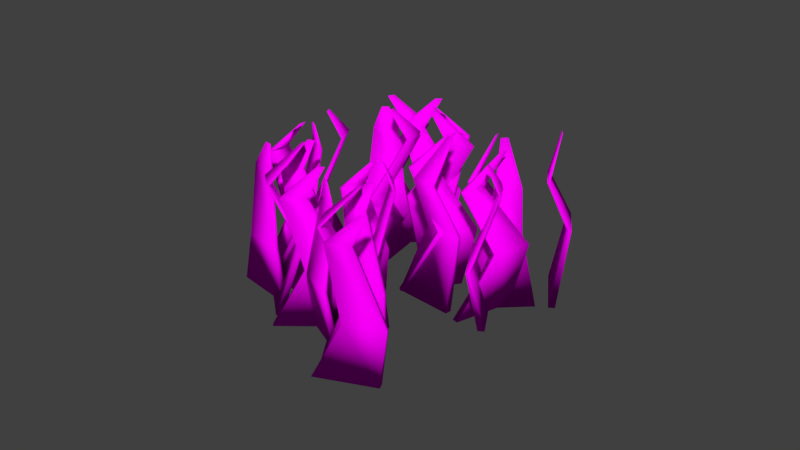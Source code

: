 # Source: Grass.blend  (saved by Blender 2.79.0; exported with 4.5.12 LTS)
import bpy
from mathutils import Matrix  # noqa: F401  (used for matrix-valued properties, if any)

bpy.ops.wm.read_factory_settings(use_empty=True)
scene = bpy.context.scene
scene.name = 'Scene'

# ---- collections
col_collection_1 = bpy.data.collections.new('Collection 1'); scene.collection.children.link(col_collection_1)

# ---- images (referenced by path relative to the original .blend; pixels are not part of the script)
import os
ASSET_DIR = os.environ.get("B2B_ASSET_DIR", "")  # directory of the original .blend (textures are referenced by path, not embedded)
HERE = os.path.dirname(os.path.abspath(__file__))  # packed textures are extracted next to this script under _unpacked/

def load_image(name, relpath, width, height, colorspace="sRGB"):
    """Load a texture the original file referenced (path relative to the .blend, or extracted next to this script)."""
    p = next((c for c in (os.path.join(HERE, relpath), os.path.join(ASSET_DIR, relpath)) if relpath and os.path.exists(c)), "")
    if p:
        img = bpy.data.images.load(p, check_existing=True)
        img.name = name
    else:  # same state as the original file: an image datablock whose file is absent (Cycles renders it pink)
        img = bpy.data.images.new(name, width, height)
        img.source = "FILE"
        img.filepath = "//" + (relpath or name)
    img.colorspace_settings.name = colorspace
    return img
img_grass_png = load_image('grass.png', 'grass.png', 1024, 1024, 'sRGB')

# ---- materials (node trees are filled in below, after node groups)
mat_material = bpy.data.materials.new('Material')
mat_material.alpha_threshold = 0.0
mat_material.roughness = 0.5
mat_material.line_color = (0.0, 0.0, 0.0, 1.0)

# ---- material node trees
mat_material.use_nodes = True; mat_material.node_tree.nodes.clear()
_N = mat_material.node_tree.nodes; _L = mat_material.node_tree.links
n0 = _N.new('ShaderNodeOutputMaterial'); n0.name = 'Material Output'; n0.location = (300, 300)
n1 = _N.new('ShaderNodeBsdfDiffuse'); n1.name = 'Diffuse BSDF'; n1.location = (10, 300)
n2 = _N.new('ShaderNodeTexImage'); n2.name = 'Image Texture'; n2.location = (-196, 223)
n2.width = 140
n2.image = img_grass_png
_L.new(n1.outputs[0], n0.inputs[0])
_L.new(n2.outputs[0], n1.inputs[0])
n0.is_active_output = True

# ---- world
world_world = bpy.data.worlds.new('World'); scene.world = world_world
world_world.color = (0.05088, 0.05088, 0.05088)
world_world.use_sun_shadow = False
world_world.sun_shadow_jitter_overblur = 0.0
world_world.cycles.sampling_method = 'MANUAL'

# ---- meshes
me_cube_015 = bpy.data.meshes.new('Cube.015')
me_cube_015.from_pydata([(-0.03208, -0.301, -1.0), (-0.005419, -0.2112, 2.478), (-0.03208, 0.301, -1.0), (-0.005419, -0.1427, 2.478), (0.03208, -0.301, -1.0), (0.001877, -0.2112, 2.478), (0.03208, 0.301, -1.0), (0.001877, -0.1427, 2.478), (0.08534, -0.0477, 1.728), (0.08534, 0.194, 1.728), (0.1111, 0.194, 1.728), (0.1111, -0.0477, 1.728), (-0.1458, -0.0217, 0.4293), (-0.1052, -0.0217, 0.4293), (-0.1052, -0.4029, 0.4293), (-0.1458, -0.4029, 0.4293), (-0.6361, 1.536, -1.0), (-0.6444, 1.11, 2.478), (-0.1742, 1.15, -1.0), (-0.5919, 1.066, 2.478), (-0.6773, 1.487, -1.0), (-0.6491, 1.105, 2.478), (-0.2153, 1.101, -1.0), (-0.5965, 1.061, 2.478), (-0.4922, 1.427, 1.728), (-0.3068, 1.272, 1.728), (-0.3233, 1.253, 1.728), (-0.5087, 1.408, 1.728), (-0.421, 1.027, 0.4293), (-0.447, 0.9958, 0.4293), (-0.7395, 1.24, 0.4293), (-0.7135, 1.271, 0.4293), (-0.7527, 0.9744, -1.0), (-0.6592, 0.9801, 2.478), (-0.1871, 1.181, -1.0), (-0.5948, 1.004, 2.478), (-0.7307, 0.9141, -1.0), (-0.6567, 0.9733, 2.478), (-0.1651, 1.12, -1.0), (-0.5923, 0.9967, 2.478), (-0.4745, 0.9509, 1.728), (-0.2475, 1.034, 1.728), (-0.2386, 1.009, 1.728), (-0.4657, 0.9267, 1.728), (-0.5292, 1.177, 0.4293), (-0.5153, 1.139, 0.4293), (-0.8734, 1.008, 0.4293), (-0.8873, 1.046, 0.4293), (-1.21, 1.297, -1.0), (-1.124, 1.334, 2.478), (-0.7459, 1.681, -1.0), (-1.071, 1.377, 2.478), (-1.169, 1.248, -1.0), (-1.119, 1.328, 2.478), (-0.7051, 1.631, -1.0), (-1.066, 1.372, 2.478), (-0.9399, 1.368, 1.728), (-0.7536, 1.522, 1.728), (-0.7372, 1.502, 1.728), (-0.9235, 1.348, 1.728), (-1.067, 1.563, 0.4293), (-1.041, 1.531, 0.4293), (-1.335, 1.288, 0.4293), (-1.361, 1.32, 0.4293), (-1.642, 0.737, -1.0), (-1.613, 0.8262, 2.478), (-1.63, 1.339, -1.0), (-1.612, 0.8947, 2.478), (-1.577, 0.7357, -1.0), (-1.606, 0.8261, 2.478), (-1.566, 1.338, -1.0), (-1.604, 0.8945, 2.478), (-1.519, 0.9879, 1.728), (-1.514, 1.23, 1.728), (-1.489, 1.229, 1.728), (-1.493, 0.9874, 1.728), (-1.75, 1.018, 0.4293), (-1.709, 1.018, 0.4293), (-1.717, 0.6366, 0.4293), (-1.757, 0.6373, 0.4293), (-1.099, 0.8733, -1.0), (-1.042, 0.948, 2.478), (-0.8864, 1.437, -1.0), (-1.018, 1.012, 2.478), (-1.039, 0.8507, -1.0), (-1.035, 0.9454, 2.478), (-0.8264, 1.414, -1.0), (-1.011, 1.009, 2.478), (-0.8996, 1.069, 1.728), (-0.8143, 1.295, 1.728), (-0.7902, 1.286, 1.728), (-0.8755, 1.06, 1.728), (-1.107, 1.175, 0.4293), (-1.069, 1.16, 0.4293), (-1.203, 0.8038, 0.4293), (-1.241, 0.8181, 0.4293), (-1.449, 1.328, -1.0), (-1.131, 1.044, 2.478), (-0.8549, 1.427, -1.0), (-1.064, 1.055, 2.478), (-1.438, 1.265, -1.0), (-1.13, 1.037, 2.478), (-0.8444, 1.363, -1.0), (-1.062, 1.048, 2.478), (-1.272, 1.366, 1.728), (-1.034, 1.406, 1.728), (-1.03, 1.38, 1.728), (-1.268, 1.341, 1.728), (-0.9224, 1.159, 0.4293), (-0.9158, 1.119, 0.4293), (-1.292, 1.057, 0.4293), (-1.298, 1.097, 0.4293), (-1.297, -1.05, -1.0), (-0.982, -0.7632, 2.478), (-1.334, -0.4488, -1.0), (-0.9862, -0.6949, 2.478), (-1.233, -1.046, -1.0), (-0.9747, -0.7627, 2.478), (-1.27, -0.4449, -1.0), (-0.9789, -0.6944, 2.478), (-1.317, -0.8704, 1.728), (-1.332, -0.6291, 1.728), (-1.306, -0.6276, 1.728), (-1.291, -0.8688, 1.728), (-1.075, -0.5436, 0.4293), (-1.034, -0.5411, 0.4293), (-1.011, -0.9216, 0.4293), (-1.052, -0.9241, 0.4293), (-0.8089, -0.7486, -1.0), (-0.8773, -0.6846, 2.478), (-1.347, -0.4791, -1.0), (-0.9385, -0.6539, 2.478), (-0.7802, -0.6913, -1.0), (-0.874, -0.6781, 2.478), (-1.318, -0.4218, -1.0), (-0.9352, -0.6474, 2.478), (-0.9828, -0.5302, 1.728), (-1.199, -0.4221, 1.728), (-1.187, -0.399, 1.728), (-0.9713, -0.5072, 1.728), (-1.11, -0.7253, 0.4293), (-1.091, -0.689, 0.4293), (-0.7506, -0.8596, 0.4293), (-0.7687, -0.8959, 0.4293), (-0.7294, -1.303, -1.0), (-0.8153, -1.265, 2.478), (-1.327, -1.229, -1.0), (-0.8832, -1.257, 2.478), (-0.7215, -1.239, -1.0), (-0.8144, -1.258, 2.478), (-1.319, -1.165, -1.0), (-0.8823, -1.249, 2.478), (-0.9664, -1.155, 1.728), (-1.206, -1.125, 1.728), (-1.203, -1.1, 1.728), (-0.9632, -1.129, 1.728), (-1.021, -1.381, 0.4293), (-1.016, -1.341, 0.4293), (-0.6373, -1.388, 0.4293), (-0.6423, -1.428, 0.4293), (-1.236, -0.8061, -0.9805), (-1.264, -0.7165, 2.498), (-1.569, -0.3049, -0.9805), (-1.301, -0.6596, 2.498), (-1.183, -0.7705, -0.9805), (-1.257, -0.7125, 2.498), (-1.516, -0.2694, -0.9805), (-1.295, -0.6555, 2.498), (-1.279, -0.5302, 1.747), (-1.412, -0.329, 1.747), (-1.391, -0.3147, 1.747), (-1.257, -0.5159, 1.747), (-1.485, -0.6366, 0.4488), (-1.452, -0.6141, 0.4488), (-1.24, -0.9314, 0.4488), (-1.274, -0.9539, 0.4488), (-0.8737, -0.3939, -1.0), (-0.8697, -0.3003, 2.478), (-1.02, 0.1899, -1.0), (-0.8864, -0.2339, 2.478), (-0.8114, -0.3783, -1.0), (-0.8626, -0.2985, 2.478), (-0.9581, 0.2056, -1.0), (-0.8793, -0.2321, 2.478), (-0.8215, -0.1196, 1.728), (-0.8804, 0.1147, 1.728), (-0.8554, 0.121, 1.728), (-0.7965, -0.1134, 1.728), (-1.052, -0.1507, 0.4293), (-1.013, -0.1408, 0.4293), (-0.9198, -0.5105, 0.4293), (-0.9592, -0.5204, 0.4293), (-1.42, -0.2199, -1.0), (-0.9976, -0.2722, 2.478), (-0.9887, 0.1997, -1.0), (-0.9485, -0.2245, 2.478), (-1.376, -0.2659, -1.0), (-0.9925, -0.2774, 2.478), (-0.9439, 0.1537, -1.0), (-0.9434, -0.2297, 2.478), (-1.297, -0.08799, 1.728), (-1.124, 0.08043, 1.728), (-1.106, 0.06196, 1.728), (-1.279, -0.1065, 1.728), (-0.8917, -0.05853, 0.4293), (-0.8634, -0.08766, 0.4293), (-1.137, -0.3533, 0.4293), (-1.165, -0.3242, 0.4293), (-0.4998, 1.329, -1.0), (-0.5928, 1.34, 2.478), (-1.093, 1.228, -1.0), (-0.6603, 1.329, 2.478), (-0.5106, 1.392, -1.0), (-0.5941, 1.348, 2.478), (-1.104, 1.292, -1.0), (-0.6615, 1.336, 2.478), (-0.7692, 1.403, 1.728), (-1.007, 1.362, 1.728), (-1.012, 1.388, 1.728), (-0.7735, 1.428, 1.728), (-0.7561, 1.17, 0.4293), (-0.7629, 1.21, 0.4293), (-0.3872, 1.274, 0.4293), (-0.3804, 1.234, 0.4293), (-0.3474, -0.05301, -1.0), (-0.3666, 0.3726, 2.478), (-0.8333, 0.3024, -1.0), (-0.4219, 0.413, 2.478), (-0.3095, -0.001225, -1.0), (-0.3623, 0.3785, 2.478), (-0.7954, 0.3541, -1.0), (-0.4176, 0.4189, 2.478), (-0.498, 0.04622, 1.728), (-0.6931, 0.1889, 1.728), (-0.6778, 0.2097, 1.728), (-0.4828, 0.06701, 1.728), (-0.595, 0.4412, 0.4293), (-0.571, 0.474, 0.4293), (-0.2633, 0.249, 0.4293), (-0.2873, 0.2162, 0.4293), (-0.2673, 0.5151, -1.0), (-0.3603, 0.5033, 2.478), (-0.8184, 0.2728, -1.0), (-0.4229, 0.4758, 2.478), (-0.2932, 0.5738, -1.0), (-0.3632, 0.51, 2.478), (-0.8442, 0.3315, -1.0), (-0.4259, 0.4825, 2.478), (-0.5465, 0.5206, 1.728), (-0.7677, 0.4233, 1.728), (-0.778, 0.4469, 1.728), (-0.5568, 0.5442, 1.728), (-0.4772, 0.2985, 0.4293), (-0.4936, 0.3357, 0.4293), (-0.1447, 0.4892, 0.4293), (-0.1283, 0.452, 0.4293), (0.2098, 0.2227, -1.0), (0.1261, 0.1806, 2.478), (-0.2285, -0.19, -1.0), (0.07629, 0.1336, 2.478), (0.1658, 0.2694, -1.0), (0.1211, 0.1859, 2.478), (-0.2725, -0.1433, -1.0), (0.07129, 0.1389, 2.478), (-0.05511, 0.1346, 1.728), (-0.231, -0.0311, 1.728), (-0.2487, -0.01235, 1.728), (-0.07277, 0.1533, 1.728), (0.08443, -0.05155, 0.4293), (0.05658, -0.02198, 0.4293), (0.3341, 0.2393, 0.4293), (0.3619, 0.2098, 0.4293), (0.6043, 0.8094, -1.0), (0.5817, 0.7185, 2.478), (0.6315, 0.2081, -1.0), (0.5848, 0.6501, 2.478), (0.5402, 0.8065, -1.0), (0.5745, 0.7182, 2.478), (0.5674, 0.2052, -1.0), (0.5775, 0.6498, 2.478), (0.4984, 0.5511, 1.728), (0.5093, 0.3097, 1.728), (0.4836, 0.3085, 1.728), (0.4727, 0.5499, 1.728), (0.7305, 0.5355, 0.4293), (0.69, 0.5337, 0.4293), (0.6728, 0.9145, 0.4293), (0.7134, 0.9163, 0.4293), (0.07155, 0.6383, -1.0), (0.01986, 0.5602, 2.478), (-0.104, 0.06251, -1.0), (-0.0001094, 0.4947, 2.478), (0.01018, 0.657, -1.0), (0.01288, 0.5623, 2.478), (-0.1654, 0.08123, -1.0), (-0.007088, 0.4968, 2.478), (-0.1146, 0.4303, 1.728), (-0.1851, 0.1991, 1.728), (-0.2098, 0.2067, 1.728), (-0.1393, 0.4378, 1.728), (0.09888, 0.338, 0.4293), (0.06003, 0.3498, 0.4293), (0.1712, 0.7144, 0.4293), (0.2101, 0.7026, 0.4293), (0.4501, 0.2072, -1.0), (0.1149, 0.4701, 2.478), (-0.1362, 0.07053, -1.0), (0.04821, 0.4546, 2.478), (0.4355, 0.2697, -1.0), (0.1132, 0.4772, 2.478), (-0.1507, 0.133, -1.0), (0.04655, 0.4617, 2.478), (0.2766, 0.1577, 1.728), (0.04129, 0.1029, 1.728), (0.03544, 0.1279, 1.728), (0.2708, 0.1828, 1.728), (-0.08603, 0.3417, 0.4293), (-0.09525, 0.3813, 0.4293), (0.276, 0.4678, 0.4293), (0.2852, 0.4283, 0.4293), (-1.869, -0.3401, -1.0), (-1.642, 0.02048, 2.478), (-2.065, 0.2289, -1.0), (-1.664, 0.08518, 2.478), (-1.808, -0.3192, -1.0), (-1.635, 0.02286, 2.478), (-2.005, 0.2498, -1.0), (-1.657, 0.08756, 2.478), (-1.936, -0.1727, 1.728), (-2.015, 0.05568, 1.728), (-1.99, 0.06409, 1.728), (-1.911, -0.1643, 1.728), (-1.79, 0.207, 0.4293), (-1.752, 0.2203, 0.4293), (-1.627, -0.14, 0.4293), (-1.666, -0.1532, 0.4293), (-1.479, 0.08097, -1.0), (-1.562, 0.1243, 2.478), (-2.07, 0.1961, -1.0), (-1.629, 0.1374, 2.478), (-1.467, 0.1439, -1.0), (-1.561, 0.1315, 2.478), (-2.058, 0.259, -1.0), (-1.628, 0.1445, 2.478), (-1.705, 0.2446, 1.728), (-1.942, 0.2908, 1.728), (-1.937, 0.3161, 1.728), (-1.7, 0.2699, 1.728), (-1.775, 0.02272, 0.4293), (-1.767, 0.06259, 0.4293), (-1.393, -0.01028, 0.4293), (-1.401, -0.05015, 0.4293), (-1.254, -0.4313, -1.0), (-1.346, -0.4182, 2.478), (-1.849, -0.5204, -1.0), (-1.414, -0.4283, 2.478), (-1.263, -0.3678, -1.0), (-1.348, -0.411, 2.478), (-1.859, -0.457, -1.0), (-1.415, -0.4211, 2.478), (-1.522, -0.3527, 1.728), (-1.761, -0.3884, 1.728), (-1.764, -0.363, 1.728), (-1.525, -0.3272, 1.728), (-1.513, -0.5851, 0.4293), (-1.519, -0.5449, 0.4293), (-1.142, -0.4885, 0.4293), (-1.136, -0.5287, 0.4293), (-1.878, -0.09951, -1.0), (-1.929, -0.02066, 2.478), (-2.334, 0.2937, -1.0), (-1.98, 0.02406, 2.478), (-1.836, -0.05093, -1.0), (-1.924, -0.01514, 2.478), (-2.292, 0.3423, -1.0), (-1.976, 0.02958, 2.478), (-1.993, 0.1549, 1.728), (-2.176, 0.3127, 1.728), (-2.159, 0.3322, 1.728), (-1.976, 0.1744, 1.728), (-2.164, -0.003186, 0.4293), (-2.137, 0.02757, 0.4293), (-1.849, -0.2214, 0.4293), (-1.875, -0.2522, 0.4293), (-1.637, 0.4053, -1.0), (-1.658, 0.4965, 2.478), (-1.935, 0.9283, -1.0), (-1.692, 0.556, 2.478), (-1.581, 0.4371, -1.0), (-1.652, 0.5001, 2.478), (-1.879, 0.9601, -1.0), (-1.685, 0.5596, 2.478), (-1.66, 0.6835, 1.728), (-1.78, 0.8935, 1.728), (-1.757, 0.9062, 1.728), (-1.638, 0.6962, 1.728), (-1.874, 0.5916, 0.4293), (-1.838, 0.6118, 0.4293), (-1.65, 0.2806, 0.4293), (-1.685, 0.2605, 0.4293), (-2.21, 0.4261, -1.0), (-1.789, 0.4893, 2.478), (-1.907, 0.9462, -1.0), (-1.754, 0.5484, 2.478), (-2.154, 0.3938, -1.0), (-1.782, 0.4856, 2.478), (-1.851, 0.9139, -1.0), (-1.748, 0.5448, 2.478), (-2.127, 0.5862, 1.728), (-2.005, 0.795, 1.728), (-1.983, 0.782, 1.728), (-2.105, 0.5733, 1.728), (-1.744, 0.7235, 0.4293), (-1.709, 0.703, 0.4293), (-1.901, 0.3738, 0.4293), (-1.936, 0.3942, 0.4293)], [], [(8, 1, 3, 9), (9, 3, 7, 10), (10, 7, 5, 11), (11, 5, 1, 8), (2, 6, 4, 0), (7, 3, 1, 5), (14, 11, 8, 15), (13, 10, 11, 14), (12, 9, 10, 13), (15, 8, 9, 12), (0, 15, 12, 2), (2, 12, 13, 6), (6, 13, 14, 4), (4, 14, 15, 0), (24, 17, 19, 25), (25, 19, 23, 26), (26, 23, 21, 27), (27, 21, 17, 24), (18, 22, 20, 16), (23, 19, 17, 21), (30, 27, 24, 31), (29, 26, 27, 30), (28, 25, 26, 29), (31, 24, 25, 28), (16, 31, 28, 18), (18, 28, 29, 22), (22, 29, 30, 20), (20, 30, 31, 16), (40, 33, 35, 41), (41, 35, 39, 42), (42, 39, 37, 43), (43, 37, 33, 40), (34, 38, 36, 32), (39, 35, 33, 37), (46, 43, 40, 47), (45, 42, 43, 46), (44, 41, 42, 45), (47, 40, 41, 44), (32, 47, 44, 34), (34, 44, 45, 38), (38, 45, 46, 36), (36, 46, 47, 32), (56, 49, 51, 57), (57, 51, 55, 58), (58, 55, 53, 59), (59, 53, 49, 56), (50, 54, 52, 48), (55, 51, 49, 53), (62, 59, 56, 63), (61, 58, 59, 62), (60, 57, 58, 61), (63, 56, 57, 60), (48, 63, 60, 50), (50, 60, 61, 54), (54, 61, 62, 52), (52, 62, 63, 48), (72, 65, 67, 73), (73, 67, 71, 74), (74, 71, 69, 75), (75, 69, 65, 72), (66, 70, 68, 64), (71, 67, 65, 69), (78, 75, 72, 79), (77, 74, 75, 78), (76, 73, 74, 77), (79, 72, 73, 76), (64, 79, 76, 66), (66, 76, 77, 70), (70, 77, 78, 68), (68, 78, 79, 64), (88, 81, 83, 89), (89, 83, 87, 90), (90, 87, 85, 91), (91, 85, 81, 88), (82, 86, 84, 80), (87, 83, 81, 85), (94, 91, 88, 95), (93, 90, 91, 94), (92, 89, 90, 93), (95, 88, 89, 92), (80, 95, 92, 82), (82, 92, 93, 86), (86, 93, 94, 84), (84, 94, 95, 80), (104, 97, 99, 105), (105, 99, 103, 106), (106, 103, 101, 107), (107, 101, 97, 104), (98, 102, 100, 96), (103, 99, 97, 101), (110, 107, 104, 111), (109, 106, 107, 110), (108, 105, 106, 109), (111, 104, 105, 108), (96, 111, 108, 98), (98, 108, 109, 102), (102, 109, 110, 100), (100, 110, 111, 96), (120, 113, 115, 121), (121, 115, 119, 122), (122, 119, 117, 123), (123, 117, 113, 120), (114, 118, 116, 112), (119, 115, 113, 117), (126, 123, 120, 127), (125, 122, 123, 126), (124, 121, 122, 125), (127, 120, 121, 124), (112, 127, 124, 114), (114, 124, 125, 118), (118, 125, 126, 116), (116, 126, 127, 112), (136, 129, 131, 137), (137, 131, 135, 138), (138, 135, 133, 139), (139, 133, 129, 136), (130, 134, 132, 128), (135, 131, 129, 133), (142, 139, 136, 143), (141, 138, 139, 142), (140, 137, 138, 141), (143, 136, 137, 140), (128, 143, 140, 130), (130, 140, 141, 134), (134, 141, 142, 132), (132, 142, 143, 128), (152, 145, 147, 153), (153, 147, 151, 154), (154, 151, 149, 155), (155, 149, 145, 152), (146, 150, 148, 144), (151, 147, 145, 149), (158, 155, 152, 159), (157, 154, 155, 158), (156, 153, 154, 157), (159, 152, 153, 156), (144, 159, 156, 146), (146, 156, 157, 150), (150, 157, 158, 148), (148, 158, 159, 144), (168, 161, 163, 169), (169, 163, 167, 170), (170, 167, 165, 171), (171, 165, 161, 168), (162, 166, 164, 160), (167, 163, 161, 165), (174, 171, 168, 175), (173, 170, 171, 174), (172, 169, 170, 173), (175, 168, 169, 172), (160, 175, 172, 162), (162, 172, 173, 166), (166, 173, 174, 164), (164, 174, 175, 160), (184, 177, 179, 185), (185, 179, 183, 186), (186, 183, 181, 187), (187, 181, 177, 184), (178, 182, 180, 176), (183, 179, 177, 181), (190, 187, 184, 191), (189, 186, 187, 190), (188, 185, 186, 189), (191, 184, 185, 188), (176, 191, 188, 178), (178, 188, 189, 182), (182, 189, 190, 180), (180, 190, 191, 176), (200, 193, 195, 201), (201, 195, 199, 202), (202, 199, 197, 203), (203, 197, 193, 200), (194, 198, 196, 192), (199, 195, 193, 197), (206, 203, 200, 207), (205, 202, 203, 206), (204, 201, 202, 205), (207, 200, 201, 204), (192, 207, 204, 194), (194, 204, 205, 198), (198, 205, 206, 196), (196, 206, 207, 192), (216, 209, 211, 217), (217, 211, 215, 218), (218, 215, 213, 219), (219, 213, 209, 216), (210, 214, 212, 208), (215, 211, 209, 213), (222, 219, 216, 223), (221, 218, 219, 222), (220, 217, 218, 221), (223, 216, 217, 220), (208, 223, 220, 210), (210, 220, 221, 214), (214, 221, 222, 212), (212, 222, 223, 208), (232, 225, 227, 233), (233, 227, 231, 234), (234, 231, 229, 235), (235, 229, 225, 232), (226, 230, 228, 224), (231, 227, 225, 229), (238, 235, 232, 239), (237, 234, 235, 238), (236, 233, 234, 237), (239, 232, 233, 236), (224, 239, 236, 226), (226, 236, 237, 230), (230, 237, 238, 228), (228, 238, 239, 224), (248, 241, 243, 249), (249, 243, 247, 250), (250, 247, 245, 251), (251, 245, 241, 248), (242, 246, 244, 240), (247, 243, 241, 245), (254, 251, 248, 255), (253, 250, 251, 254), (252, 249, 250, 253), (255, 248, 249, 252), (240, 255, 252, 242), (242, 252, 253, 246), (246, 253, 254, 244), (244, 254, 255, 240), (264, 257, 259, 265), (265, 259, 263, 266), (266, 263, 261, 267), (267, 261, 257, 264), (258, 262, 260, 256), (263, 259, 257, 261), (270, 267, 264, 271), (269, 266, 267, 270), (268, 265, 266, 269), (271, 264, 265, 268), (256, 271, 268, 258), (258, 268, 269, 262), (262, 269, 270, 260), (260, 270, 271, 256), (280, 273, 275, 281), (281, 275, 279, 282), (282, 279, 277, 283), (283, 277, 273, 280), (274, 278, 276, 272), (279, 275, 273, 277), (286, 283, 280, 287), (285, 282, 283, 286), (284, 281, 282, 285), (287, 280, 281, 284), (272, 287, 284, 274), (274, 284, 285, 278), (278, 285, 286, 276), (276, 286, 287, 272), (296, 289, 291, 297), (297, 291, 295, 298), (298, 295, 293, 299), (299, 293, 289, 296), (290, 294, 292, 288), (295, 291, 289, 293), (302, 299, 296, 303), (301, 298, 299, 302), (300, 297, 298, 301), (303, 296, 297, 300), (288, 303, 300, 290), (290, 300, 301, 294), (294, 301, 302, 292), (292, 302, 303, 288), (312, 305, 307, 313), (313, 307, 311, 314), (314, 311, 309, 315), (315, 309, 305, 312), (306, 310, 308, 304), (311, 307, 305, 309), (318, 315, 312, 319), (317, 314, 315, 318), (316, 313, 314, 317), (319, 312, 313, 316), (304, 319, 316, 306), (306, 316, 317, 310), (310, 317, 318, 308), (308, 318, 319, 304), (328, 321, 323, 329), (329, 323, 327, 330), (330, 327, 325, 331), (331, 325, 321, 328), (322, 326, 324, 320), (327, 323, 321, 325), (334, 331, 328, 335), (333, 330, 331, 334), (332, 329, 330, 333), (335, 328, 329, 332), (320, 335, 332, 322), (322, 332, 333, 326), (326, 333, 334, 324), (324, 334, 335, 320), (344, 337, 339, 345), (345, 339, 343, 346), (346, 343, 341, 347), (347, 341, 337, 344), (338, 342, 340, 336), (343, 339, 337, 341), (350, 347, 344, 351), (349, 346, 347, 350), (348, 345, 346, 349), (351, 344, 345, 348), (336, 351, 348, 338), (338, 348, 349, 342), (342, 349, 350, 340), (340, 350, 351, 336), (360, 353, 355, 361), (361, 355, 359, 362), (362, 359, 357, 363), (363, 357, 353, 360), (354, 358, 356, 352), (359, 355, 353, 357), (366, 363, 360, 367), (365, 362, 363, 366), (364, 361, 362, 365), (367, 360, 361, 364), (352, 367, 364, 354), (354, 364, 365, 358), (358, 365, 366, 356), (356, 366, 367, 352), (376, 369, 371, 377), (377, 371, 375, 378), (378, 375, 373, 379), (379, 373, 369, 376), (370, 374, 372, 368), (375, 371, 369, 373), (382, 379, 376, 383), (381, 378, 379, 382), (380, 377, 378, 381), (383, 376, 377, 380), (368, 383, 380, 370), (370, 380, 381, 374), (374, 381, 382, 372), (372, 382, 383, 368), (392, 385, 387, 393), (393, 387, 391, 394), (394, 391, 389, 395), (395, 389, 385, 392), (386, 390, 388, 384), (391, 387, 385, 389), (398, 395, 392, 399), (397, 394, 395, 398), (396, 393, 394, 397), (399, 392, 393, 396), (384, 399, 396, 386), (386, 396, 397, 390), (390, 397, 398, 388), (388, 398, 399, 384), (408, 401, 403, 409), (409, 403, 407, 410), (410, 407, 405, 411), (411, 405, 401, 408), (402, 406, 404, 400), (407, 403, 401, 405), (414, 411, 408, 415), (413, 410, 411, 414), (412, 409, 410, 413), (415, 408, 409, 412), (400, 415, 412, 402), (402, 412, 413, 406), (406, 413, 414, 404), (404, 414, 415, 400)])
me_cube_015.polygons.foreach_set('use_smooth', [True] * 364)
_uv = me_cube_015.uv_layers.new(name='UVMap')
_uv.uv.foreach_set('vector', [-0.1042, 0.2474, -0.1212, 0.1781, -0.1161, 0.1785, -0.08625, 0.2488, 0.0961, 0.5708, 0.1034, 0.5007, 0.1039, 0.5006, 0.09802, 0.5707, -0.02282, 0.43, -0.0532, 0.4997, -0.05832, 0.4998, -0.04089, 0.4303, -0.08337, 0.2461, -0.08588, 0.1781, -0.08533, 0.1781, -0.08144, 0.2462, 0.2134, 0.821, 0.2194, 0.821, 0.2194, 0.8765, 0.2134, 0.8765, -0.02145, 0.1906, -0.02213, 0.1906, -0.02213, 0.1843, -0.02145, 0.1843, -0.08454, 0.3682, -0.08337, 0.2461, -0.08144, 0.2462, -0.0815, 0.3683, -0.05285, 0.3104, -0.02282, 0.43, -0.04089, 0.4303, -0.08136, 0.3109, 0.09949, 0.6906, 0.0961, 0.5708, 0.09802, 0.5707, 0.1025, 0.6904, -0.1443, 0.3664, -0.1042, 0.2474, -0.08625, 0.2488, -0.1161, 0.3685, -0.1309, 0.4976, -0.1443, 0.3664, -0.1161, 0.3685, -0.08625, 0.501, 0.09914, 0.8231, 0.09949, 0.6906, 0.1025, 0.6904, 0.1039, 0.8228, -0.02282, 0.178, -0.05285, 0.3104, -0.08136, 0.3109, -0.06784, 0.1788, -0.08625, 0.4991, -0.08454, 0.3682, -0.0815, 0.3683, -0.08144, 0.4992, 0.5497, 0.247, 0.5563, 0.1775, 0.5627, 0.1775, 0.5723, 0.247, 0.9768, 0.5701, 1.007, 0.5003, 1.008, 0.5003, 0.9792, 0.5701, 0.6076, -0.07701, 0.6175, -0.1443, 0.6239, -0.1443, 0.6303, -0.07701, 0.917, 0.7526, 0.9457, 0.823, 0.945, 0.823, 0.9146, 0.7526, 0.7276, 0.8766, 0.7216, 0.8766, 0.7216, 0.821, 0.7276, 0.821, 0.04352, 0.1782, 0.0442, 0.1782, 0.0442, 0.1845, 0.04352, 0.1845, 0.9457, 0.6332, 0.917, 0.7526, 0.9146, 0.7526, 0.9419, 0.6331, 0.602, 0.04425, 0.6076, -0.07701, 0.6303, -0.07701, 0.6377, 0.04425, 1.004, 0.6895, 0.9768, 0.5701, 0.9792, 0.5701, 1.008, 0.6894, 0.5419, 0.3667, 0.5497, 0.247, 0.5723, 0.247, 0.5776, 0.3667, 0.5327, 0.4988, 0.5419, 0.3667, 0.5776, 0.3667, 0.5891, 0.4988, 0.9832, 0.8218, 1.004, 0.6895, 1.008, 0.6894, 0.9892, 0.8217, 0.5902, 0.1747, 0.602, 0.04425, 0.6377, 0.04425, 0.6466, 0.1747, 0.9272, 0.5004, 0.9457, 0.6332, 0.9419, 0.6331, 0.9212, 0.5003, 0.2609, 0.5674, 0.2563, 0.4995, 0.2618, 0.4995, 0.2801, 0.5674, 0.9083, -0.07499, 0.8838, -0.1443, 0.8844, -0.1443, 0.9103, -0.075, 0.1174, 0.5688, 0.1378, 0.4995, 0.1432, 0.4995, 0.1364, 0.5687, 1.029, 0.1089, 1.007, 0.1762, 1.006, 0.1762, 1.027, 0.1089, 0.03088, 0.7236, 0.03689, 0.7236, 0.03689, 0.7792, 0.03088, 0.7792, -0.02282, 0.1843, -0.02213, 0.1843, -0.02213, 0.1906, -0.02282, 0.1906, 1.003, -0.01402, 1.029, 0.1089, 1.027, 0.1089, 1.0, -0.01413, 0.1243, 0.6888, 0.1174, 0.5688, 0.1364, 0.5687, 0.1543, 0.6887, 0.8795, 0.04498, 0.9083, -0.07499, 0.9103, -0.075, 0.8827, 0.04496, 0.2373, 0.689, 0.2609, 0.5674, 0.2801, 0.5674, 0.2676, 0.6889, 0.2323, 0.8191, 0.2373, 0.689, 0.2676, 0.6889, 0.2801, 0.819, 0.9053, 0.177, 0.8795, 0.04498, 0.8827, 0.04496, 0.9103, 0.177, 0.1069, 0.8208, 0.1243, 0.6888, 0.1543, 0.6887, 0.1543, 0.8206, 1.029, -0.1442, 1.003, -0.01402, 1.0, -0.01413, 1.024, -0.1443, 0.7345, 0.2459, 0.7248, 0.1775, 0.731, 0.1777, 0.7566, 0.2465, 1.117, 0.5695, 1.1, 0.5003, 1.1, 0.5003, 1.119, 0.5694, 0.8118, 0.4297, 0.7866, 0.5, 0.7804, 0.5003, 0.7898, 0.4306, 1.11, 0.1089, 1.093, 0.1766, 1.093, 0.1765, 1.108, 0.1088, 0.03689, 0.5012, 0.04291, 0.5012, 0.04291, 0.5568, 0.03689, 0.5568, 0.1659, 0.1776, 0.1666, 0.1776, 0.1666, 0.1839, 0.1659, 0.1839, 1.089, -0.01365, 1.11, 0.1089, 1.108, 0.1088, 1.085, -0.01378, 0.7914, 0.3104, 0.8118, 0.4297, 0.7898, 0.4306, 0.7566, 0.3119, 1.093, 0.6897, 1.117, 0.5695, 1.119, 0.5694, 1.097, 0.6897, 0.7009, 0.3665, 0.7345, 0.2459, 0.7566, 0.2465, 0.7358, 0.3674, 0.7016, 0.497, 0.7009, 0.3665, 0.7358, 0.3674, 0.7566, 0.4984, 1.113, 0.8215, 1.093, 0.6897, 1.097, 0.6897, 1.119, 0.8214, 0.8118, 0.1775, 0.7914, 0.3104, 0.7566, 0.3119, 0.7569, 0.1798, 1.11, -0.1441, 1.089, -0.01365, 1.085, -0.01378, 1.104, -0.1443, 0.3344, 0.2469, 0.3174, 0.1776, 0.3226, 0.178, 0.3526, 0.2483, -0.1004, 0.5711, -0.09353, 0.501, -0.09297, 0.501, -0.09842, 0.5709, 0.1659, 0.4296, 0.1354, 0.4994, 0.1302, 0.4995, 0.1475, 0.43, 0.04132, 0.4313, 0.04352, 0.4993, 0.04297, 0.4993, 0.03936, 0.4312, 0.1603, 0.8206, 0.1663, 0.8206, 0.1663, 0.8762, 0.1603, 0.8762, -0.02145, 0.178, -0.02076, 0.178, -0.02076, 0.1843, -0.02145, 0.1843, 0.04163, 0.3092, 0.04132, 0.4313, 0.03936, 0.4312, 0.03854, 0.3091, 0.1358, 0.3101, 0.1659, 0.4296, 0.1475, 0.43, 0.1069, 0.3106, -0.0978, 0.6909, -0.1004, 0.5711, -0.09842, 0.5709, -0.09473, 0.6907, 0.2941, 0.3659, 0.3344, 0.2469, 0.3526, 0.2483, 0.3227, 0.368, 0.3073, 0.4971, 0.2941, 0.3659, 0.3227, 0.368, 0.3526, 0.5005, -0.09783, 0.8234, -0.0978, 0.6909, -0.09473, 0.6907, -0.09297, 0.8231, 0.1659, 0.1776, 0.1358, 0.3101, 0.1069, 0.3106, 0.1202, 0.1785, 0.04352, 0.1783, 0.04163, 0.3092, 0.03854, 0.3091, 0.03864, 0.1782, -0.04015, -0.07528, -0.05556, -0.1443, -0.04943, -0.144, -0.01851, -0.07414, 0.474, 0.5692, 0.472, 0.4998, 0.4726, 0.4997, 0.4763, 0.5691, -0.08136, 0.1077, -0.1125, 0.1779, -0.1186, 0.1781, -0.1031, 0.1084, 0.1678, 0.7525, 0.1622, 0.8206, 0.1615, 0.8206, 0.1655, 0.7525, 0.03088, 0.6124, 0.03689, 0.6124, 0.03689, 0.668, 0.03088, 0.668, 0.1673, 0.1966, 0.1666, 0.1966, 0.1666, 0.1903, 0.1673, 0.1903, 0.1579, 0.6306, 0.1678, 0.7525, 0.1655, 0.7525, 0.1543, 0.6305, -0.1101, -0.01147, -0.08136, 0.1077, -0.1031, 0.1084, -0.1443, -0.01042, 0.4636, 0.6895, 0.474, 0.5692, 0.4763, 0.5691, 0.4673, 0.6893, -0.08136, 0.04415, -0.04015, -0.07528, -0.01851, -0.07414, -0.04724, 0.04594, -0.07241, 0.1751, -0.08136, 0.04415, -0.04724, 0.04594, -0.01851, 0.178, 0.4705, 0.8215, 0.4636, 0.6895, 0.4673, 0.6893, 0.4763, 0.8212, -0.08136, -0.1443, -0.1101, -0.01147, -0.1443, -0.01042, -0.1355, -0.1427, 0.1678, 0.4996, 0.1579, 0.6306, 0.1543, 0.6305, 0.1621, 0.4995, 0.6843, 0.5726, 0.6719, 0.5003, 0.6766, 0.5001, 0.7009, 0.572, 0.7009, 0.8898, 0.7211, 0.821, 0.7216, 0.8211, 0.7027, 0.8899, 0.02486, 0.7532, 0.0007043, 0.8235, -0.003948, 0.8236, 0.008438, 0.7537, 0.2585, 1.071, 0.2812, 1.141, 0.2807, 1.141, 0.2568, 1.071, 0.03088, 0.5012, 0.03689, 0.5012, 0.03689, 0.5568, 0.03088, 0.5568, 0.1673, 0.1839, 0.1679, 0.1839, 0.1679, 0.1903, 0.1673, 0.1903, 0.2812, 0.9516, 0.2585, 1.071, 0.2568, 1.071, 0.2785, 0.9516, 0.007394, 0.634, 0.02486, 0.7532, 0.008438, 0.7537, -0.01851, 0.6347, 0.7188, 1.01, 0.7009, 0.8898, 0.7027, 0.8899, 0.7216, 1.01, 0.6572, 0.6896, 0.6843, 0.5726, 0.7009, 0.572, 0.6835, 0.6886, 0.6594, 0.8235, 0.6572, 0.6896, 0.6835, 0.6886, 0.7009, 0.8219, 0.7039, 1.142, 0.7188, 1.01, 0.7216, 1.01, 0.7083, 1.142, 0.02486, 0.5012, 0.007394, 0.634, -0.01851, 0.6347, -0.01605, 0.5025, 0.2677, 0.8191, 0.2812, 0.9516, 0.2785, 0.9516, 0.2634, 0.8191, 0.633, 0.7516, 0.6093, 0.8235, 0.6044, 0.8233, 0.6159, 0.751, 1.119, 0.5713, 1.144, 0.5003, 1.144, 0.5003, 1.121, 0.5712, 0.3206, 0.5704, 0.3099, 0.5005, 0.3147, 0.5006, 0.3378, 0.5709, 0.1714, 1.073, 0.1915, 1.144, 0.1909, 1.143, 0.1696, 1.073, 0.03088, 0.8348, 0.02486, 0.8348, 0.02486, 0.7792, 0.03088, 0.7792, -0.02076, 0.1843, -0.02008, 0.1843, -0.02008, 0.1906, -0.02076, 0.1906, 0.1915, 0.9537, 0.1714, 1.073, 0.1696, 1.073, 0.1885, 0.9537, 0.2941, 0.6893, 0.3206, 0.5704, 0.3378, 0.5709, 0.3212, 0.6902, 1.141, 0.6901, 1.119, 0.5713, 1.121, 0.5712, 1.144, 0.69, 0.616, 0.6349, 0.633, 0.7516, 0.6159, 0.751, 0.5891, 0.634, 0.633, 0.5015, 0.616, 0.6349, 0.5891, 0.634, 0.5904, 0.5001, 1.126, 0.8234, 1.141, 0.6901, 1.144, 0.69, 1.13, 0.8231, 0.2949, 0.8215, 0.2941, 0.6893, 0.3212, 0.6902, 0.3378, 0.8229, 0.1775, 0.821, 0.1915, 0.9537, 0.1885, 0.9537, 0.1729, 0.821, 0.08463, -0.07504, 0.07018, -0.1443, 0.07649, -0.1441, 0.1069, -0.07412, -0.02146, 0.5717, -0.02634, 0.4998, -0.02567, 0.4998, -0.01909, 0.5716, 0.04422, 0.1077, 0.01368, 0.178, 0.007372, 0.1782, 0.02195, 0.1084, 0.354, 0.7523, 0.3459, 0.8216, 0.3452, 0.8216, 0.3516, 0.7523, 0.03689, 0.6124, 0.04291, 0.6124, 0.04291, 0.668, 0.03689, 0.668, -0.02213, 0.1843, -0.02282, 0.1843, -0.02282, 0.178, -0.02213, 0.178, 0.3415, 0.6324, 0.354, 0.7523, 0.3516, 0.7523, 0.3378, 0.6324, 0.01661, -0.01132, 0.04422, 0.1077, 0.02195, 0.1084, -0.01851, -0.01021, -0.03452, 0.6894, -0.02146, 0.5717, -0.01909, 0.5716, -0.03078, 0.6893, 0.04422, 0.0444, 0.08463, -0.07504, 0.1069, -0.07412, 0.07934, 0.04586, 0.05142, 0.1759, 0.04422, 0.0444, 0.07934, 0.04586, 0.1069, 0.1782, -0.02499, 0.8235, -0.03452, 0.6894, -0.03078, 0.6893, -0.01909, 0.8234, 0.04422, -0.1443, 0.01661, -0.01132, -0.01851, -0.01021, -0.01125, -0.1426, 0.354, 0.5005, 0.3415, 0.6324, 0.3378, 0.6324, 0.3481, 0.5005, 0.3971, -0.07495, 0.3805, -0.1443, 0.3861, -0.1441, 0.4168, -0.07402, 0.5838, 0.5711, 0.5884, 0.4988, 0.589, 0.4988, 0.5859, 0.5711, 0.4777, 0.1076, 0.4467, 0.1774, 0.4411, 0.1775, 0.4581, 0.1079, -0.08629, 0.7528, -0.08605, 0.8222, -0.08664, 0.8222, -0.08838, 0.7528, 0.03088, 0.668, 0.02486, 0.668, 0.02486, 0.6124, 0.03088, 0.6124, 0.1679, 0.1839, 0.1673, 0.1839, 0.1673, 0.1776, 0.1679, 0.1776, -0.08968, 0.6331, -0.08629, 0.7528, -0.08838, 0.7528, -0.09297, 0.6332, 0.4477, -0.01176, 0.4777, 0.1076, 0.4581, 0.1079, 0.4168, -0.01127, 0.5822, 0.6882, 0.5838, 0.5711, 0.5859, 0.5711, 0.5855, 0.6882, 0.356, 0.04437, 0.3971, -0.07495, 0.4168, -0.07402, 0.3869, 0.04583, 0.3679, 0.176, 0.356, 0.04437, 0.3869, 0.04583, 0.4168, 0.1783, 0.5838, 0.8226, 0.5822, 0.6882, 0.5855, 0.6882, 0.589, 0.8226, 0.4777, -0.1443, 0.4477, -0.01176, 0.4168, -0.01127, 0.4289, -0.1436, -0.08605, 0.501, -0.08968, 0.6331, -0.09297, 0.6332, -0.09126, 0.5011, 0.7263, 0.1083, 0.7351, 0.177, 0.729, 0.1769, 0.705, 0.1078, 1.064, 0.2478, 1.045, 0.1766, 1.045, 0.1766, 1.066, 0.2477, 0.7038, 0.5689, 0.7276, 0.4986, 0.7337, 0.4984, 0.7251, 0.5681, 1.093, 0.7528, 1.074, 0.8212, 1.074, 0.8212, 1.091, 0.7527, 0.03088, 0.7792, 0.03689, 0.7792, 0.03689, 0.8348, 0.03088, 0.8348, 0.1686, 0.1839, 0.1693, 0.1839, 0.1693, 0.1903, 0.1686, 0.1903, 1.07, 0.6316, 1.093, 0.7528, 1.091, 0.7527, 1.067, 0.6313, 0.7205, 0.6882, 0.7038, 0.5689, 0.7251, 0.5681, 0.7542, 0.6869, 1.039, 0.3665, 1.064, 0.2478, 1.066, 0.2477, 1.042, 0.3663, 0.7556, -0.01226, 0.7263, 0.1083, 0.705, 0.1078, 0.7219, -0.0129, 0.7556, -0.1433, 0.7556, -0.01226, 0.7219, -0.0129, 0.7023, -0.1443, 1.061, 0.4999, 1.039, 0.3665, 1.042, 0.3663, 1.066, 0.4997, 0.7009, 0.821, 0.7205, 0.6882, 0.7542, 0.6869, 0.7542, 0.8191, 1.093, 0.5006, 1.07, 0.6316, 1.067, 0.6313, 1.088, 0.5003, -0.1201, 0.5694, -0.1232, 0.501, -0.1182, 0.501, -0.1024, 0.5694, 0.914, 0.248, 0.8879, 0.1772, 0.8885, 0.1772, 0.9159, 0.2479, 0.7869, 0.7521, 0.7684, 0.8215, 0.7634, 0.8215, 0.7693, 0.7521, 1.0, 0.1087, 0.9768, 0.1764, 0.9762, 0.1764, 0.9981, 0.1085, 0.4112, 0.8758, 0.4052, 0.8758, 0.4052, 0.8203, 0.4112, 0.8203, -0.01871, 0.1906, -0.0194, 0.1906, -0.0194, 0.1843, -0.01871, 0.1843, 0.9732, -0.01365, 1.0, 0.1087, 0.9981, 0.1085, 0.9702, -0.0139, 0.7845, 0.6324, 0.7869, 0.7521, 0.7693, 0.7521, 0.7566, 0.6324, 0.8843, 0.3671, 0.914, 0.248, 0.9159, 0.2479, 0.8873, 0.3669, -0.1385, 0.6906, -0.1201, 0.5694, -0.1024, 0.5694, -0.1106, 0.6906, -0.1443, 0.8213, -0.1385, 0.6906, -0.1106, 0.6906, -0.1004, 0.8213, 0.9112, 0.5002, 0.8843, 0.3671, 0.8873, 0.3669, 0.9159, 0.4998, 0.8006, 0.5003, 0.7845, 0.6324, 0.7566, 0.6324, 0.7566, 0.5003, 1.0, -0.1439, 0.9732, -0.01365, 0.9702, -0.0139, 0.9953, -0.1443, 0.6807, 0.4282, 0.6762, 0.5001, 0.6699, 0.5001, 0.6583, 0.4282, 1.008, 0.57, 1.037, 0.5003, 1.038, 0.5003, 1.01, 0.57, 0.6624, -0.07487, 0.6749, -0.1443, 0.6813, -0.1443, 0.6848, -0.07487, 0.9481, 0.7527, 0.9768, 0.8231, 0.9761, 0.8231, 0.9457, 0.7527, 0.03689, 0.668, 0.04291, 0.668, 0.04291, 0.7236, 0.03689, 0.7236, -0.0194, 0.1906, -0.02008, 0.1906, -0.02008, 0.1843, -0.0194, 0.1843, 0.9768, 0.6333, 0.9481, 0.7527, 0.9457, 0.7527, 0.973, 0.6332, 0.6599, 0.04489, 0.6624, -0.07487, 0.6848, -0.07487, 0.6953, 0.04489, 1.034, 0.6896, 1.008, 0.57, 1.01, 0.57, 1.038, 0.6896, 0.6922, 0.3111, 0.6807, 0.4282, 0.6583, 0.4282, 0.6568, 0.3111, 0.7009, 0.1775, 0.6922, 0.3111, 0.6568, 0.3111, 0.645, 0.1775, 1.014, 0.8219, 1.034, 0.6896, 1.038, 0.6896, 1.02, 0.8219, 0.6466, 0.177, 0.6599, 0.04489, 0.6953, 0.04489, 0.7023, 0.177, 0.9585, 0.5004, 0.9768, 0.6333, 0.973, 0.6332, 0.9526, 0.5003, 0.8394, 0.1076, 0.845, 0.1769, 0.8403, 0.1769, 0.823, 0.1075, 0.9128, 0.5707, 0.8853, 0.5003, 0.8858, 0.5003, 0.9146, 0.5706, 0.8419, 0.7515, 0.8292, 0.8239, 0.8245, 0.8245, 0.8253, 0.7537, 0.9702, 0.1089, 0.9464, 0.1764, 0.9459, 0.1764, 0.9685, 0.1087, 0.04291, 0.7792, 0.03689, 0.7792, 0.03689, 0.7236, 0.04291, 0.7236, 0.1679, 0.1776, 0.1686, 0.1776, 0.1686, 0.1839, 0.1679, 0.1839, 0.9431, -0.01379, 0.9702, 0.1089, 0.9685, 0.1087, 0.9403, -0.014, 0.835, 0.635, 0.8419, 0.7515, 0.8253, 0.7537, 0.8088, 0.6384, 0.8824, 0.6902, 0.9128, 0.5707, 0.9146, 0.5706, 0.8852, 0.6901, 0.8485, -0.01215, 0.8394, 0.1076, 0.823, 0.1075, 0.8225, -0.01222, 0.8485, -0.1442, 0.8485, -0.01215, 0.8225, -0.01222, 0.8074, -0.1443, 0.9102, 0.823, 0.8824, 0.6902, 0.8852, 0.6901, 0.9146, 0.8228, 0.8419, 0.5003, 0.835, 0.635, 0.8088, 0.6384, 0.8006, 0.5058, 0.9702, -0.144, 0.9431, -0.01379, 0.9403, -0.014, 0.9659, -0.1443, 0.4929, 0.2486, 0.5014, 0.1775, 0.5079, 0.1775, 0.5156, 0.2486, 0.9159, 0.2476, 0.9463, 0.1772, 0.947, 0.1772, 0.9183, 0.2475, 0.4947, -0.07522, 0.5023, -0.1443, 0.5087, -0.1443, 0.5173, -0.07522, 0.8509, 0.1074, 0.8795, 0.1773, 0.8788, 0.1773, 0.8485, 0.1074, 0.1603, 0.8762, 0.1543, 0.8762, 0.1543, 0.8206, 0.1603, 0.8206, 0.1686, 0.1903, 0.1679, 0.1903, 0.1679, 0.1839, 0.1686, 0.1839, 0.8795, -0.01186, 0.8509, 0.1074, 0.8485, 0.1074, 0.8757, -0.01194, 0.4877, 0.04484, 0.4947, -0.07522, 0.5173, -0.07522, 0.5235, 0.04484, 0.9432, 0.367, 0.9159, 0.2476, 0.9183, 0.2475, 0.947, 0.3669, 0.4868, 0.3668, 0.4929, 0.2486, 0.5156, 0.2486, 0.5226, 0.3668, 0.4763, 0.5, 0.4868, 0.3668, 0.5226, 0.3668, 0.5327, 0.5, 0.9225, 0.4999, 0.9432, 0.367, 0.947, 0.3669, 0.9286, 0.4997, 0.4777, 0.1767, 0.4877, 0.04484, 0.5235, 0.04484, 0.5342, 0.1767, 0.861, -0.1442, 0.8795, -0.01186, 0.8757, -0.01194, 0.855, -0.1443, 0.3839, 0.7517, 0.3915, 0.8212, 0.3859, 0.8211, 0.3641, 0.7512, 1.037, 0.2476, 1.013, 0.1772, 1.014, 0.1772, 1.039, 0.2475, 0.5408, 0.5708, 0.5625, 0.4992, 0.5681, 0.4988, 0.5607, 0.5695, 1.058, 0.1086, 1.036, 0.1766, 1.036, 0.1765, 1.056, 0.1085, 0.7336, 0.8766, 0.7276, 0.8766, 0.7276, 0.821, 0.7336, 0.821, 0.04352, 0.1845, 0.0442, 0.1845, 0.0442, 0.1908, 0.04352, 0.1908, 1.032, -0.01344, 1.058, 0.1086, 1.056, 0.1085, 1.029, -0.01366, 0.5509, 0.6875, 0.5408, 0.5708, 0.5607, 0.5695, 0.5822, 0.6854, 1.009, 0.3671, 1.037, 0.2476, 1.039, 0.2475, 1.012, 0.3669, 0.4052, 0.6324, 0.3839, 0.7517, 0.3641, 0.7512, 0.374, 0.6316, 0.4052, 0.5003, 0.4052, 0.6324, 0.374, 0.6316, 0.356, 0.499, 1.034, 0.4999, 1.009, 0.3671, 1.012, 0.3669, 1.039, 0.4997, 0.5327, 0.8216, 0.5509, 0.6875, 0.5822, 0.6854, 0.5822, 0.8183, 1.058, -0.144, 1.032, -0.01344, 1.029, -0.01366, 1.052, -0.1443, 0.01623, 0.2481, 0.005787, 0.1782, 0.01211, 0.1785, 0.03854, 0.2491, 0.2544, 0.8897, 0.2391, 0.8191, 0.2398, 0.8191, 0.2568, 0.8896, 0.1014, 0.4287, 0.07499, 0.5003, 0.06866, 0.5006, 0.07908, 0.43, 0.6572, 0.7527, 0.6415, 0.8212, 0.6408, 0.8212, 0.6549, 0.7526, 0.03088, 0.5568, 0.03689, 0.5568, 0.03689, 0.6124, 0.03088, 0.6124, -0.02145, 0.1843, -0.02076, 0.1843, -0.02076, 0.1906, -0.02145, 0.1906, 0.6371, 0.6316, 0.6572, 0.7527, 0.6549, 0.7526, 0.6333, 0.6314, 0.07946, 0.3123, 0.1014, 0.4287, 0.07908, 0.43, 0.04422, 0.3143, 0.2323, 1.009, 0.2544, 0.8897, 0.2568, 0.8896, 0.236, 1.009, -0.01851, 0.3664, 0.01623, 0.2481, 0.03854, 0.2491, 0.01668, 0.368, -0.01704, 0.4987, -0.01851, 0.3664, 0.01668, 0.368, 0.03854, 0.5012, 0.2509, 1.142, 0.2323, 1.009, 0.236, 1.009, 0.2568, 1.142, 0.1014, 0.1782, 0.07946, 0.3123, 0.04422, 0.3143, 0.04577, 0.1814, 0.6572, 0.5004, 0.6371, 0.6316, 0.6333, 0.6314, 0.6513, 0.5001, 0.2721, 0.2476, 0.255, 0.1783, 0.26, 0.1783, 0.2895, 0.2476, 0.2854, 0.5722, 0.2935, 0.5005, 0.2941, 0.5005, 0.2872, 0.5722, 0.4131, 0.4309, 0.3832, 0.499, 0.3783, 0.4987, 0.3958, 0.4297, 0.1033, 0.4304, 0.1068, 0.4995, 0.1063, 0.4995, 0.1014, 0.4304, 0.03689, 0.7792, 0.04291, 0.7792, 0.04291, 0.8348, 0.03689, 0.8348, -0.02008, 0.178, -0.0194, 0.178, -0.0194, 0.1843, -0.02008, 0.1843, 0.1061, 0.3101, 0.1033, 0.4304, 0.1014, 0.4304, 0.1032, 0.3102, 0.3832, 0.312, 0.4131, 0.4309, 0.3958, 0.4297, 0.356, 0.3102, 0.2904, 0.6901, 0.2854, 0.5722, 0.2872, 0.5722, 0.2933, 0.69, 0.2323, 0.3674, 0.2721, 0.2476, 0.2895, 0.2476, 0.2598, 0.3674, 0.2461, 0.4995, 0.2323, 0.3674, 0.2598, 0.3674, 0.2895, 0.4994, 0.2894, 0.8241, 0.2904, 0.6901, 0.2933, 0.69, 0.2941, 0.824, 0.4131, 0.1812, 0.3832, 0.312, 0.356, 0.3102, 0.3701, 0.1783, 0.1068, 0.1782, 0.1061, 0.3101, 0.1032, 0.3102, 0.1022, 0.1783, 0.1483, -0.07467, 0.1325, -0.1443, 0.1386, -0.1442, 0.1696, -0.07425, 0.23, 0.5698, 0.2298, 0.4986, 0.2305, 0.4986, 0.2322, 0.5698, 0.2323, 0.1061, 0.201, 0.1757, 0.195, 0.1757, 0.2111, 0.1059, 0.532, 0.752, 0.528, 0.8212, 0.5274, 0.8212, 0.5298, 0.752, 0.03088, 0.668, 0.03689, 0.668, 0.03689, 0.7236, 0.03088, 0.7236, 0.1666, 0.1903, 0.1659, 0.1903, 0.1659, 0.1839, 0.1666, 0.1839, 0.5239, 0.6319, 0.532, 0.752, 0.5298, 0.752, 0.5203, 0.6319, 0.203, -0.01153, 0.2323, 0.1061, 0.2111, 0.1059, 0.1696, -0.01181, 0.2214, 0.6883, 0.23, 0.5698, 0.2322, 0.5698, 0.225, 0.6883, 0.1069, 0.04432, 0.1483, -0.07467, 0.1696, -0.07425, 0.1404, 0.04498, 0.1166, 0.1766, 0.1069, 0.04432, 0.1404, 0.04498, 0.1696, 0.1776, 0.2266, 0.8219, 0.2214, 0.6883, 0.225, 0.6883, 0.2322, 0.8218, 0.2323, -0.1439, 0.203, -0.01153, 0.1696, -0.01181, 0.1795, -0.1443, 0.532, 0.5, 0.5239, 0.6319, 0.5203, 0.6319, 0.5264, 0.5, 0.5029, 0.5697, 0.4921, 0.5, 0.497, 0.5002, 0.5203, 0.5706, 0.1069, 0.8909, 0.1285, 0.8208, 0.129, 0.8208, 0.1087, 0.8909, 0.08807, 0.7529, 0.06546, 0.8212, 0.0605, 0.8218, 0.07057, 0.7549, 1.095, 0.4288, 1.119, 0.4997, 1.119, 0.4997, 1.094, 0.4287, 0.04291, 0.6124, 0.03689, 0.6124, 0.03689, 0.5568, 0.04291, 0.5568, 0.1659, 0.1903, 0.1666, 0.1903, 0.1666, 0.1966, 0.1659, 0.1966, 1.119, 0.3101, 1.095, 0.4288, 1.094, 0.4287, 1.116, 0.3099, 0.07183, 0.6319, 0.08807, 0.7529, 0.07057, 0.7549, 0.04422, 0.635, 0.1261, 1.011, 0.1069, 0.8909, 0.1087, 0.8909, 0.129, 1.011, 0.4763, 0.6885, 0.5029, 0.5697, 0.5203, 0.5706, 0.5037, 0.69, 0.477, 0.8206, 0.4763, 0.6885, 0.5037, 0.69, 0.5203, 0.8228, 0.1103, 1.143, 0.1261, 1.011, 0.129, 1.011, 0.1149, 1.143, 0.08807, 0.5006, 0.07183, 0.6319, 0.04422, 0.635, 0.04447, 0.5056, 1.105, 0.1769, 1.119, 0.3101, 1.116, 0.3099, 1.1, 0.1766, 0.4418, 0.5712, 0.4337, 0.4997, 0.439, 0.4997, 0.4606, 0.5712, 1.119, 0.2473, 1.143, 0.1766, 1.144, 0.1766, 1.121, 0.2472, -0.07626, 0.5697, -0.05445, 0.5, -0.04912, 0.4998, -0.05746, 0.5692, 1.068, 0.4286, 1.094, 0.4996, 1.093, 0.4996, 1.066, 0.4285, 0.02486, 0.5012, 0.03088, 0.5012, 0.03088, 0.5568, 0.02486, 0.5568, 0.1696, 0.1839, 0.1689, 0.1839, 0.1689, 0.1776, 0.1696, 0.1776, 1.094, 0.3101, 1.068, 0.4286, 1.066, 0.4285, 1.09, 0.3099, -0.06418, 0.6895, -0.07626, 0.5697, -0.05746, 0.5692, -0.03452, 0.6886, 1.141, 0.3665, 1.119, 0.2473, 1.121, 0.2472, 1.144, 0.3664, 0.4177, 0.689, 0.4418, 0.5712, 0.4606, 0.5712, 0.4474, 0.689, 0.4168, 0.8223, 0.4177, 0.689, 0.4474, 0.689, 0.4636, 0.8223, 1.123, 0.4995, 1.141, 0.3665, 1.144, 0.3664, 1.128, 0.4994, -0.08136, 0.8219, -0.06418, 0.6895, -0.03452, 0.6886, -0.03452, 0.8205, 1.078, 0.1769, 1.094, 0.3101, 1.09, 0.3099, 1.073, 0.1766, 0.2737, -0.07496, 0.2573, -0.1443, 0.2631, -0.1441, 0.2941, -0.07403, 0.0925, 0.5728, 0.09548, 0.5006, 0.0961, 0.5006, 0.09466, 0.5728, 0.356, 0.1076, 0.3247, 0.1775, 0.3189, 0.1776, 0.3356, 0.108, 0.414, 0.7508, 0.4126, 0.8202, 0.412, 0.8203, 0.4119, 0.7509, 0.03088, 0.6124, 0.02486, 0.6124, 0.02486, 0.5568, 0.03088, 0.5568, 0.1673, 0.1903, 0.1666, 0.1903, 0.1666, 0.1839, 0.1673, 0.1839, 0.4086, 0.6312, 0.414, 0.7508, 0.4119, 0.7509, 0.4052, 0.6313, 0.3262, -0.01166, 0.356, 0.1076, 0.3356, 0.108, 0.2941, -0.01104, 0.08807, 0.69, 0.0925, 0.5728, 0.09466, 0.5728, 0.09148, 0.69, 0.2323, 0.04437, 0.2737, -0.07496, 0.2941, -0.07403, 0.2644, 0.04584, 0.2433, 0.176, 0.2323, 0.04437, 0.2644, 0.04584, 0.2941, 0.1783, 0.09072, 0.8244, 0.08807, 0.69, 0.09148, 0.69, 0.0961, 0.8243, 0.356, -0.1443, 0.3262, -0.01166, 0.2941, -0.01104, 0.3053, -0.1433, 0.414, 0.499, 0.4086, 0.6312, 0.4052, 0.6313, 0.4086, 0.4991, 0.8441, 0.4293, 0.8494, 0.4987, 0.8448, 0.4987, 0.8279, 0.4293, 0.8826, 0.2479, 0.8549, 0.1775, 0.8553, 0.1775, 0.8843, 0.2478, 0.8824, 0.7516, 0.8703, 0.8239, 0.8657, 0.8245, 0.8662, 0.7538, 0.9403, 0.1089, 0.9163, 0.1764, 0.9158, 0.1763, 0.9386, 0.1088, 0.7396, 0.8766, 0.7336, 0.8766, 0.7336, 0.821, 0.7396, 0.821, -0.01871, 0.1843, -0.0194, 0.1843, -0.0194, 0.178, -0.01871, 0.178, 0.9131, -0.01381, 0.9403, 0.1089, 0.9386, 0.1088, 0.9103, -0.01402, 0.8761, 0.6349, 0.8824, 0.7516, 0.8662, 0.7538, 0.8504, 0.6384, 0.8521, 0.3674, 0.8826, 0.2479, 0.8843, 0.2478, 0.8548, 0.3672, 0.8521, 0.3096, 0.8441, 0.4293, 0.8279, 0.4293, 0.8266, 0.3096, 0.8521, 0.1775, 0.8521, 0.3096, 0.8266, 0.3096, 0.8118, 0.1775, 0.88, 0.5002, 0.8521, 0.3674, 0.8548, 0.3672, 0.8843, 0.4999, 0.8824, 0.5003, 0.8761, 0.6349, 0.8504, 0.6384, 0.8419, 0.5058, 0.9403, -0.144, 0.9131, -0.01381, 0.9103, -0.01402, 0.936, -0.1443, 0.4537, 0.2466, 0.4419, 0.1775, 0.4483, 0.1777, 0.4763, 0.2475, 0.1485, 0.8924, 0.1364, 0.8208, 0.137, 0.8208, 0.1509, 0.8923, 0.229, 0.4278, 0.2011, 0.4983, 0.1947, 0.4986, 0.2064, 0.4287, 0.2134, 1.073, 0.1997, 1.142, 0.199, 1.142, 0.211, 1.073, 0.02486, 0.668, 0.03088, 0.668, 0.03088, 0.7236, 0.02486, 0.7236, -0.02145, 0.1843, -0.02213, 0.1843, -0.02213, 0.178, -0.02145, 0.178, 0.1952, 0.9527, 0.2134, 1.073, 0.211, 1.073, 0.1915, 0.9525, 0.2052, 0.3089, 0.229, 0.4278, 0.2064, 0.4287, 0.1696, 0.3103, 0.129, 1.011, 0.1485, 0.8924, 0.1509, 0.8923, 0.1328, 1.01, 0.4168, 0.3663, 0.4537, 0.2466, 0.4763, 0.2475, 0.4524, 0.3677, 0.42, 0.4976, 0.4168, 0.3663, 0.4524, 0.3677, 0.4763, 0.4997, 0.1449, 1.144, 0.129, 1.011, 0.1328, 1.01, 0.1509, 1.144, 0.229, 0.1757, 0.2052, 0.3089, 0.1696, 0.3103, 0.1728, 0.178, 0.2134, 0.8212, 0.1952, 0.9527, 0.1915, 0.9525, 0.2074, 0.821, 0.7812, 0.1079, 0.7896, 0.1766, 0.7837, 0.1765, 0.7604, 0.1078, 1.064, 0.5714, 1.044, 0.5003, 1.044, 0.5003, 1.067, 0.5713, 0.1747, 0.5688, 0.1977, 0.4988, 0.2036, 0.4986, 0.1955, 0.5682, 1.085, 0.1083, 1.065, 0.1766, 1.065, 0.1765, 1.083, 0.1082, 0.7456, 0.8766, 0.7396, 0.8766, 0.7396, 0.821, 0.7456, 0.821, 0.1673, 0.1839, 0.1666, 0.1839, 0.1666, 0.1776, 0.1673, 0.1776, 1.061, -0.0132, 1.085, 0.1083, 1.083, 0.1082, 1.058, -0.01343, 0.1886, 0.6883, 0.1747, 0.5688, 0.1955, 0.5682, 0.2214, 0.6873, 1.038, 0.6902, 1.064, 0.5714, 1.067, 0.5713, 1.041, 0.69, 0.8074, -0.01295, 0.7812, 0.1079, 0.7604, 0.1078, 0.7746, -0.01319, 0.8074, -0.1439, 0.8074, -0.01295, 0.7746, -0.01319, 0.7556, -0.1443, 1.061, 0.8236, 1.038, 0.6902, 1.041, 0.69, 1.067, 0.8233, 0.1696, 0.821, 0.1886, 0.6883, 0.2214, 0.6873, 0.2214, 0.8194, 1.085, -0.144, 1.061, -0.0132, 1.058, -0.01343, 1.08, -0.1443, 0.6026, 0.2494, 0.6139, 0.1775, 0.6203, 0.1775, 0.6251, 0.2494, 0.947, 0.2475, 0.9775, 0.1772, 0.9782, 0.1772, 0.9494, 0.2474, 0.5516, -0.07487, 0.5562, -0.1443, 0.5625, -0.1443, 0.5741, -0.07487, 0.9806, 0.4296, 1.009, 0.4998, 1.008, 0.4998, 0.9782, 0.4295, 0.02486, 0.7236, 0.03088, 0.7236, 0.03088, 0.7792, 0.02486, 0.7792, -0.02008, 0.1843, -0.02076, 0.1843, -0.02076, 0.178, -0.02008, 0.178, 1.009, 0.3101, 0.9806, 0.4296, 0.9782, 0.4295, 1.005, 0.31, 0.542, 0.04489, 0.5516, -0.07487, 0.5741, -0.07487, 0.5775, 0.04489, 0.9744, 0.3667, 0.947, 0.2475, 0.9494, 0.2474, 0.9782, 0.3665, 0.6008, 0.3665, 0.6026, 0.2494, 0.6251, 0.2494, 0.6362, 0.3665, 0.5891, 0.5001, 0.6008, 0.3665, 0.6362, 0.3665, 0.645, 0.5001, 0.9539, 0.4994, 0.9744, 0.3667, 0.9782, 0.3665, 0.9598, 0.4992, 0.5342, 0.177, 0.542, 0.04489, 0.5775, 0.04489, 0.5902, 0.177, 0.9904, 0.1773, 1.009, 0.3101, 1.005, 0.31, 0.9844, 0.1772])
me_cube_015.materials.append(mat_material)
me_cube_015.use_remesh_preserve_volume = False
me_cube_015.use_remesh_preserve_attributes = False
me_cube_015.use_mirror_vertex_groups = False
me_cube_015.update()

# ---- objects
ob_cube_013 = bpy.data.objects.new('Cube.013', me_cube_015)

# ---- transforms, parenting, visibility, modifiers, constraints
ob_cube_013.location = (0.5305, -0.04198, 0.004482)
ob_cube_013.rotation_euler = (0.0, -0.0, 0.5279)
ob_cube_013.scale = (0.2534, 0.2534, 0.113)
ob_cube_013.lineart.crease_threshold = 0.0

# ---- collection membership
col_collection_1.objects.link(ob_cube_013)

# ---- scene / render settings (as saved in the file)
scene.frame_start = 1; scene.frame_end = 250; scene.frame_set(1)
scene.render.engine = 'CYCLES'
scene.render.resolution_percentage = 50
scene.render.dither_intensity = 0.0
scene.cycles.use_denoising = False
scene.cycles.samples = 128
scene.cycles.sampling_pattern = 'TABULATED_SOBOL'
scene.cycles.use_adaptive_sampling = False
scene.cycles.use_light_tree = False
scene.cycles.blur_glossy = 0.0
scene.cycles.sample_clamp_indirect = 0.0
scene.view_settings.view_transform = 'Standard'
bpy.context.view_layer.update()

# ---- added for rendering (the .blend has no active camera and no usable light): camera, sun
cam_auto = bpy.data.cameras.new('AutoCamera')
cam_auto.lens = 50.0
cam_auto.sensor_width = 36.0
cam_auto.clip_end = 1000.0
ob_auto_camera = bpy.data.objects.new('AutoCamera', cam_auto)
scene.collection.objects.link(ob_auto_camera)
ob_auto_camera.location = (1.78562, -1.85278, 1.24654)
ob_auto_camera.rotation_euler = (1.09748, -7.21219e-08, 0.694738)
scene.camera = ob_auto_camera
light_auto_sun = bpy.data.lights.new('AutoSun', 'SUN')
light_auto_sun.energy = 3.0
light_auto_sun.angle = 0.0523599
ob_auto_sun = bpy.data.objects.new('AutoSun', light_auto_sun)
scene.collection.objects.link(ob_auto_sun)
ob_auto_sun.rotation_euler = (0.872665, 0.174533, 0.523599)
bpy.context.view_layer.update()
